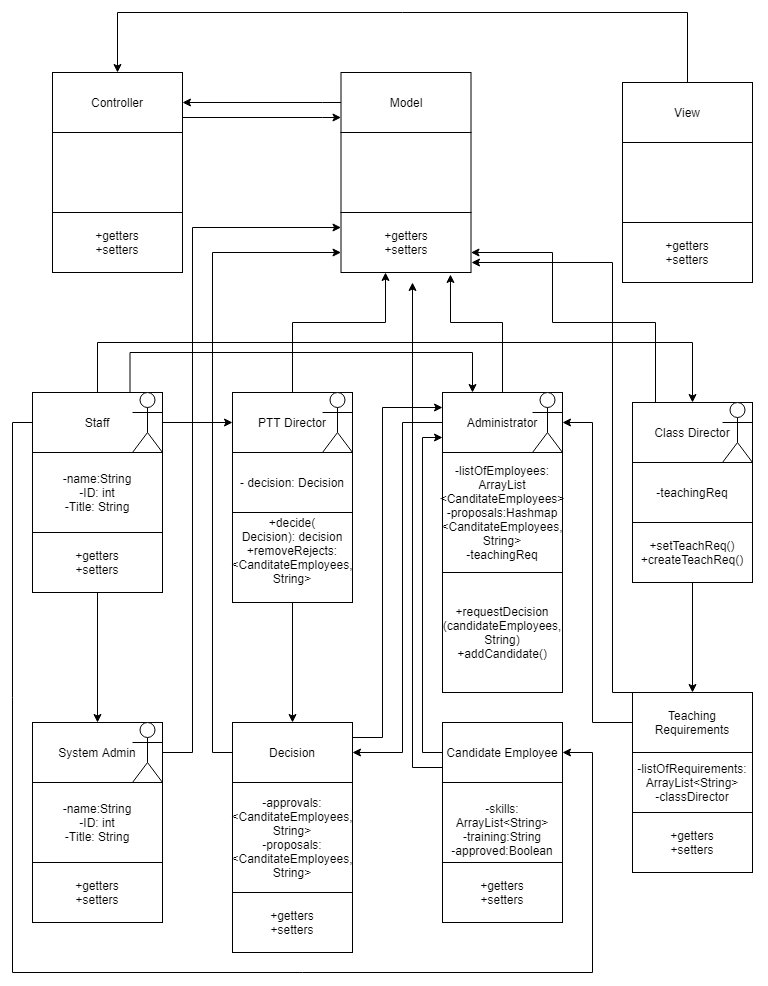

The diagram above was exported from draw.io. Its source (the exported page's mxGraphModel, read from the mxfile embedded in the PNG):
<mxGraphModel dx="868" dy="433" grid="1" gridSize="10" guides="1" tooltips="1" connect="1" arrows="1" fold="1" page="1" pageScale="1" pageWidth="827" pageHeight="1169" math="0" shadow="0">
  <root>
    <mxCell id="0" />
    <mxCell id="1" parent="0" />
    <mxCell id="rk3FYkdOLuUzO5pUNpFy-37" style="edgeStyle=orthogonalEdgeStyle;rounded=0;orthogonalLoop=1;jettySize=auto;html=1;exitX=1;exitY=0.5;exitDx=0;exitDy=0;entryX=0;entryY=0.5;entryDx=0;entryDy=0;" parent="1" source="rk3FYkdOLuUzO5pUNpFy-3" target="rk3FYkdOLuUzO5pUNpFy-4" edge="1">
      <mxGeometry relative="1" as="geometry" />
    </mxCell>
    <mxCell id="rk3FYkdOLuUzO5pUNpFy-39" style="edgeStyle=orthogonalEdgeStyle;rounded=0;orthogonalLoop=1;jettySize=auto;html=1;exitX=0.5;exitY=0;exitDx=0;exitDy=0;entryX=0.5;entryY=0;entryDx=0;entryDy=0;" parent="1" source="rk3FYkdOLuUzO5pUNpFy-3" target="rk3FYkdOLuUzO5pUNpFy-6" edge="1">
      <mxGeometry relative="1" as="geometry">
        <Array as="points">
          <mxPoint x="105" y="500" />
          <mxPoint x="700" y="500" />
        </Array>
      </mxGeometry>
    </mxCell>
    <mxCell id="rk3FYkdOLuUzO5pUNpFy-40" style="edgeStyle=orthogonalEdgeStyle;rounded=0;orthogonalLoop=1;jettySize=auto;html=1;exitX=0.75;exitY=0;exitDx=0;exitDy=0;entryX=0.25;entryY=0;entryDx=0;entryDy=0;" parent="1" source="rk3FYkdOLuUzO5pUNpFy-3" target="rk3FYkdOLuUzO5pUNpFy-5" edge="1">
      <mxGeometry relative="1" as="geometry">
        <Array as="points">
          <mxPoint x="138" y="510" />
          <mxPoint x="480" y="510" />
        </Array>
      </mxGeometry>
    </mxCell>
    <mxCell id="rk3FYkdOLuUzO5pUNpFy-43" style="edgeStyle=orthogonalEdgeStyle;rounded=0;orthogonalLoop=1;jettySize=auto;html=1;exitX=0;exitY=0.5;exitDx=0;exitDy=0;entryX=1;entryY=0.5;entryDx=0;entryDy=0;" parent="1" source="rk3FYkdOLuUzO5pUNpFy-8" target="rk3FYkdOLuUzO5pUNpFy-5" edge="1">
      <mxGeometry relative="1" as="geometry">
        <mxPoint x="360" y="780" as="targetPoint" />
        <Array as="points">
          <mxPoint x="600" y="880" />
          <mxPoint x="600" y="580" />
        </Array>
      </mxGeometry>
    </mxCell>
    <mxCell id="rk3FYkdOLuUzO5pUNpFy-41" style="edgeStyle=orthogonalEdgeStyle;rounded=0;orthogonalLoop=1;jettySize=auto;html=1;exitX=0;exitY=0.5;exitDx=0;exitDy=0;entryX=1;entryY=0.5;entryDx=0;entryDy=0;" parent="1" source="rk3FYkdOLuUzO5pUNpFy-3" target="rk3FYkdOLuUzO5pUNpFy-7" edge="1">
      <mxGeometry relative="1" as="geometry">
        <Array as="points">
          <mxPoint x="20" y="580" />
          <mxPoint x="20" y="1130" />
          <mxPoint x="600" y="1130" />
          <mxPoint x="600" y="910" />
        </Array>
      </mxGeometry>
    </mxCell>
    <mxCell id="rk3FYkdOLuUzO5pUNpFy-42" style="edgeStyle=orthogonalEdgeStyle;rounded=0;orthogonalLoop=1;jettySize=auto;html=1;exitX=0.5;exitY=1;exitDx=0;exitDy=0;entryX=0.5;entryY=0;entryDx=0;entryDy=0;" parent="1" source="rk3FYkdOLuUzO5pUNpFy-16" target="rk3FYkdOLuUzO5pUNpFy-8" edge="1">
      <mxGeometry relative="1" as="geometry">
        <Array as="points">
          <mxPoint x="700" y="850" />
        </Array>
      </mxGeometry>
    </mxCell>
    <mxCell id="rk3FYkdOLuUzO5pUNpFy-44" style="edgeStyle=orthogonalEdgeStyle;rounded=0;orthogonalLoop=1;jettySize=auto;html=1;exitX=0;exitY=0.5;exitDx=0;exitDy=0;entryX=1;entryY=0.5;entryDx=0;entryDy=0;" parent="1" source="rk3FYkdOLuUzO5pUNpFy-5" target="rk3FYkdOLuUzO5pUNpFy-33" edge="1">
      <mxGeometry relative="1" as="geometry">
        <Array as="points">
          <mxPoint x="410" y="580" />
          <mxPoint x="410" y="910" />
        </Array>
      </mxGeometry>
    </mxCell>
    <mxCell id="rk3FYkdOLuUzO5pUNpFy-47" value="" style="group" parent="1" vertex="1" connectable="0">
      <mxGeometry x="40" y="550" width="130" height="220" as="geometry" />
    </mxCell>
    <mxCell id="rk3FYkdOLuUzO5pUNpFy-3" value="Staff" style="rounded=0;whiteSpace=wrap;html=1;" parent="rk3FYkdOLuUzO5pUNpFy-47" vertex="1">
      <mxGeometry width="130" height="60" as="geometry" />
    </mxCell>
    <mxCell id="rk3FYkdOLuUzO5pUNpFy-10" value="-name:String&lt;br&gt;-ID: int&lt;br&gt;-Title: String&lt;br&gt;" style="rounded=0;whiteSpace=wrap;html=1;" parent="rk3FYkdOLuUzO5pUNpFy-47" vertex="1">
      <mxGeometry y="60" width="130" height="80" as="geometry" />
    </mxCell>
    <mxCell id="rk3FYkdOLuUzO5pUNpFy-12" value="+getters&lt;br&gt;+setters" style="rounded=0;whiteSpace=wrap;html=1;" parent="rk3FYkdOLuUzO5pUNpFy-47" vertex="1">
      <mxGeometry y="140" width="130" height="60" as="geometry" />
    </mxCell>
    <mxCell id="rDW1Qza4tI7PtlEk3FMp-1" value="" style="shape=umlActor;verticalLabelPosition=bottom;labelBackgroundColor=#ffffff;verticalAlign=top;html=1;" parent="rk3FYkdOLuUzO5pUNpFy-47" vertex="1">
      <mxGeometry x="100" width="30" height="60" as="geometry" />
    </mxCell>
    <mxCell id="rk3FYkdOLuUzO5pUNpFy-48" value="" style="group" parent="1" vertex="1" connectable="0">
      <mxGeometry x="240" y="550" width="120" height="120" as="geometry" />
    </mxCell>
    <mxCell id="rk3FYkdOLuUzO5pUNpFy-4" value="PTT Director" style="rounded=0;whiteSpace=wrap;html=1;" parent="rk3FYkdOLuUzO5pUNpFy-48" vertex="1">
      <mxGeometry width="120" height="60" as="geometry" />
    </mxCell>
    <mxCell id="rk3FYkdOLuUzO5pUNpFy-24" value="Actor" style="shape=umlActor;verticalLabelPosition=bottom;labelBackgroundColor=#ffffff;verticalAlign=top;html=1;" parent="rk3FYkdOLuUzO5pUNpFy-48" vertex="1">
      <mxGeometry x="90" width="30" height="60" as="geometry" />
    </mxCell>
    <mxCell id="-MGo8Ypd8unLnIboMvvT-5" value="- decision: Decision" style="rounded=0;whiteSpace=wrap;html=1;" parent="rk3FYkdOLuUzO5pUNpFy-48" vertex="1">
      <mxGeometry y="60" width="120" height="60" as="geometry" />
    </mxCell>
    <mxCell id="rk3FYkdOLuUzO5pUNpFy-49" value="" style="group" parent="1" vertex="1" connectable="0">
      <mxGeometry x="640" y="560" width="120" height="180" as="geometry" />
    </mxCell>
    <mxCell id="rk3FYkdOLuUzO5pUNpFy-6" value="Class Director" style="rounded=0;whiteSpace=wrap;html=1;" parent="rk3FYkdOLuUzO5pUNpFy-49" vertex="1">
      <mxGeometry width="120" height="60" as="geometry" />
    </mxCell>
    <mxCell id="rk3FYkdOLuUzO5pUNpFy-14" value="-teachingReq" style="rounded=0;whiteSpace=wrap;html=1;" parent="rk3FYkdOLuUzO5pUNpFy-49" vertex="1">
      <mxGeometry y="60" width="120" height="60" as="geometry" />
    </mxCell>
    <mxCell id="rk3FYkdOLuUzO5pUNpFy-16" value="+setTeachReq()&lt;br&gt;+createTeachReq()" style="rounded=0;whiteSpace=wrap;html=1;" parent="rk3FYkdOLuUzO5pUNpFy-49" vertex="1">
      <mxGeometry y="120" width="120" height="60" as="geometry" />
    </mxCell>
    <mxCell id="rk3FYkdOLuUzO5pUNpFy-28" value="" style="shape=umlActor;verticalLabelPosition=bottom;labelBackgroundColor=#ffffff;verticalAlign=top;html=1;" parent="rk3FYkdOLuUzO5pUNpFy-49" vertex="1">
      <mxGeometry x="90" width="30" height="60" as="geometry" />
    </mxCell>
    <mxCell id="rk3FYkdOLuUzO5pUNpFy-50" value="" style="group" parent="1" vertex="1" connectable="0">
      <mxGeometry x="450" y="550" width="120" height="280" as="geometry" />
    </mxCell>
    <mxCell id="rk3FYkdOLuUzO5pUNpFy-5" value="Administrator" style="rounded=0;whiteSpace=wrap;html=1;" parent="rk3FYkdOLuUzO5pUNpFy-50" vertex="1">
      <mxGeometry width="120" height="60" as="geometry" />
    </mxCell>
    <mxCell id="rk3FYkdOLuUzO5pUNpFy-17" value="-listOfEmployees: ArrayList &amp;lt;CanditateEmployees&amp;gt;&lt;br&gt;-proposals:Hashmap &amp;lt;CanditateEmployees, String&amp;gt;&lt;br&gt;-teachingReq" style="rounded=0;whiteSpace=wrap;html=1;" parent="rk3FYkdOLuUzO5pUNpFy-50" vertex="1">
      <mxGeometry y="60" width="120" height="120" as="geometry" />
    </mxCell>
    <mxCell id="rk3FYkdOLuUzO5pUNpFy-18" value="+requestDecision&lt;br&gt;(candidateEmployees, String)&lt;br&gt;+addCandidate()&lt;br&gt;" style="rounded=0;whiteSpace=wrap;html=1;" parent="rk3FYkdOLuUzO5pUNpFy-50" vertex="1">
      <mxGeometry y="180" width="120" height="120" as="geometry" />
    </mxCell>
    <mxCell id="rk3FYkdOLuUzO5pUNpFy-23" value="" style="shape=umlActor;verticalLabelPosition=bottom;labelBackgroundColor=#ffffff;verticalAlign=top;html=1;" parent="rk3FYkdOLuUzO5pUNpFy-50" vertex="1">
      <mxGeometry x="90" width="30" height="60" as="geometry" />
    </mxCell>
    <mxCell id="rk3FYkdOLuUzO5pUNpFy-51" value="" style="group" parent="1" vertex="1" connectable="0">
      <mxGeometry x="240" y="880" width="130" height="180" as="geometry" />
    </mxCell>
    <mxCell id="rk3FYkdOLuUzO5pUNpFy-9" value="-approvals: &amp;lt;CanditateEmployees, String&amp;gt;&lt;br&gt;-proposals:&amp;lt;CanditateEmployees, String&amp;gt;" style="rounded=0;whiteSpace=wrap;html=1;" parent="rk3FYkdOLuUzO5pUNpFy-51" vertex="1">
      <mxGeometry y="60" width="120" height="110" as="geometry" />
    </mxCell>
    <mxCell id="rk3FYkdOLuUzO5pUNpFy-33" value="Decision" style="rounded=0;whiteSpace=wrap;html=1;" parent="rk3FYkdOLuUzO5pUNpFy-51" vertex="1">
      <mxGeometry width="120" height="60" as="geometry" />
    </mxCell>
    <mxCell id="rk3FYkdOLuUzO5pUNpFy-52" value="" style="group" parent="1" vertex="1" connectable="0">
      <mxGeometry x="640" y="850" width="130" height="180" as="geometry" />
    </mxCell>
    <mxCell id="rk3FYkdOLuUzO5pUNpFy-8" value="Teaching Requirements" style="rounded=0;whiteSpace=wrap;html=1;" parent="rk3FYkdOLuUzO5pUNpFy-52" vertex="1">
      <mxGeometry width="120" height="60" as="geometry" />
    </mxCell>
    <mxCell id="rk3FYkdOLuUzO5pUNpFy-21" value="-listOfRequirements: ArrayList&amp;lt;String&amp;gt;&lt;br&gt;-classDirector" style="rounded=0;whiteSpace=wrap;html=1;" parent="rk3FYkdOLuUzO5pUNpFy-52" vertex="1">
      <mxGeometry y="60" width="120" height="60" as="geometry" />
    </mxCell>
    <mxCell id="rk3FYkdOLuUzO5pUNpFy-22" value="+getters&lt;br&gt;+setters" style="rounded=0;whiteSpace=wrap;html=1;" parent="rk3FYkdOLuUzO5pUNpFy-52" vertex="1">
      <mxGeometry y="120" width="120" height="60" as="geometry" />
    </mxCell>
    <mxCell id="rk3FYkdOLuUzO5pUNpFy-53" value="" style="group" parent="1" vertex="1" connectable="0">
      <mxGeometry x="450" y="880" width="120" height="180" as="geometry" />
    </mxCell>
    <mxCell id="rk3FYkdOLuUzO5pUNpFy-7" value="Candidate Employee" style="rounded=0;whiteSpace=wrap;html=1;" parent="rk3FYkdOLuUzO5pUNpFy-53" vertex="1">
      <mxGeometry width="120" height="60" as="geometry" />
    </mxCell>
    <mxCell id="rk3FYkdOLuUzO5pUNpFy-19" value="&lt;br&gt;-skills: ArrayList&amp;lt;String&amp;gt;&lt;br&gt;-training:String&lt;br&gt;-approved:Boolean" style="rounded=0;whiteSpace=wrap;html=1;" parent="rk3FYkdOLuUzO5pUNpFy-53" vertex="1">
      <mxGeometry y="60" width="120" height="80" as="geometry" />
    </mxCell>
    <mxCell id="rk3FYkdOLuUzO5pUNpFy-20" value="+getters&lt;br&gt;+setters&lt;br&gt;" style="rounded=0;whiteSpace=wrap;html=1;" parent="rk3FYkdOLuUzO5pUNpFy-53" vertex="1">
      <mxGeometry y="140" width="120" height="60" as="geometry" />
    </mxCell>
    <mxCell id="-MGo8Ypd8unLnIboMvvT-3" style="edgeStyle=orthogonalEdgeStyle;rounded=0;orthogonalLoop=1;jettySize=auto;html=1;exitX=0;exitY=0.5;exitDx=0;exitDy=0;entryX=0;entryY=0.75;entryDx=0;entryDy=0;" parent="1" source="rk3FYkdOLuUzO5pUNpFy-7" target="rk3FYkdOLuUzO5pUNpFy-5" edge="1">
      <mxGeometry relative="1" as="geometry">
        <Array as="points">
          <mxPoint x="430" y="910" />
          <mxPoint x="430" y="595" />
        </Array>
      </mxGeometry>
    </mxCell>
    <mxCell id="rk3FYkdOLuUzO5pUNpFy-13" value="+decide(&lt;br&gt;Decision): decision&lt;br&gt;+removeRejects: &amp;lt;CanditateEmployees, String&amp;gt;&lt;br&gt;&amp;nbsp;" style="rounded=0;whiteSpace=wrap;html=1;" parent="1" vertex="1">
      <mxGeometry x="240" y="670" width="120" height="90" as="geometry" />
    </mxCell>
    <mxCell id="-MGo8Ypd8unLnIboMvvT-7" style="edgeStyle=orthogonalEdgeStyle;rounded=0;orthogonalLoop=1;jettySize=auto;html=1;exitX=1;exitY=0.25;exitDx=0;exitDy=0;entryX=0;entryY=0.25;entryDx=0;entryDy=0;" parent="1" source="rk3FYkdOLuUzO5pUNpFy-33" target="rk3FYkdOLuUzO5pUNpFy-5" edge="1">
      <mxGeometry relative="1" as="geometry">
        <Array as="points">
          <mxPoint x="390" y="895" />
          <mxPoint x="390" y="565" />
        </Array>
      </mxGeometry>
    </mxCell>
    <mxCell id="rk3FYkdOLuUzO5pUNpFy-45" style="edgeStyle=orthogonalEdgeStyle;rounded=0;orthogonalLoop=1;jettySize=auto;html=1;exitX=0.5;exitY=1;exitDx=0;exitDy=0;entryX=0.5;entryY=0;entryDx=0;entryDy=0;" parent="1" source="rk3FYkdOLuUzO5pUNpFy-13" target="rk3FYkdOLuUzO5pUNpFy-33" edge="1">
      <mxGeometry relative="1" as="geometry">
        <mxPoint x="210" y="740" as="targetPoint" />
        <Array as="points" />
      </mxGeometry>
    </mxCell>
    <mxCell id="rk3FYkdOLuUzO5pUNpFy-34" value="+getters&lt;br&gt;+setters" style="rounded=0;whiteSpace=wrap;html=1;" parent="1" vertex="1">
      <mxGeometry x="240" y="1050" width="120" height="60" as="geometry" />
    </mxCell>
    <mxCell id="rDW1Qza4tI7PtlEk3FMp-4" value="" style="group" parent="1" vertex="1" connectable="0">
      <mxGeometry x="348.5" y="230" width="130" height="220" as="geometry" />
    </mxCell>
    <mxCell id="rDW1Qza4tI7PtlEk3FMp-5" value="Model" style="rounded=0;whiteSpace=wrap;html=1;" parent="rDW1Qza4tI7PtlEk3FMp-4" vertex="1">
      <mxGeometry width="130" height="60" as="geometry" />
    </mxCell>
    <mxCell id="rDW1Qza4tI7PtlEk3FMp-6" value="" style="rounded=0;whiteSpace=wrap;html=1;" parent="rDW1Qza4tI7PtlEk3FMp-4" vertex="1">
      <mxGeometry y="60" width="130" height="80" as="geometry" />
    </mxCell>
    <mxCell id="rDW1Qza4tI7PtlEk3FMp-7" value="+getters&lt;br&gt;+setters" style="rounded=0;whiteSpace=wrap;html=1;" parent="rDW1Qza4tI7PtlEk3FMp-4" vertex="1">
      <mxGeometry y="140" width="130" height="60" as="geometry" />
    </mxCell>
    <mxCell id="rDW1Qza4tI7PtlEk3FMp-9" value="" style="group" parent="1" vertex="1" connectable="0">
      <mxGeometry x="630" y="240" width="130" height="240" as="geometry" />
    </mxCell>
    <mxCell id="rDW1Qza4tI7PtlEk3FMp-10" value="View" style="rounded=0;whiteSpace=wrap;html=1;" parent="rDW1Qza4tI7PtlEk3FMp-9" vertex="1">
      <mxGeometry width="130" height="60" as="geometry" />
    </mxCell>
    <mxCell id="rDW1Qza4tI7PtlEk3FMp-11" value="" style="rounded=0;whiteSpace=wrap;html=1;" parent="rDW1Qza4tI7PtlEk3FMp-9" vertex="1">
      <mxGeometry y="60" width="130" height="80" as="geometry" />
    </mxCell>
    <mxCell id="rDW1Qza4tI7PtlEk3FMp-12" value="+getters&lt;br&gt;+setters" style="rounded=0;whiteSpace=wrap;html=1;" parent="rDW1Qza4tI7PtlEk3FMp-9" vertex="1">
      <mxGeometry y="140" width="130" height="60" as="geometry" />
    </mxCell>
    <mxCell id="rDW1Qza4tI7PtlEk3FMp-13" value="" style="group" parent="rDW1Qza4tI7PtlEk3FMp-9" vertex="1" connectable="0">
      <mxGeometry x="-570" y="-10" width="130" height="220" as="geometry" />
    </mxCell>
    <mxCell id="rDW1Qza4tI7PtlEk3FMp-14" value="Controller" style="rounded=0;whiteSpace=wrap;html=1;" parent="rDW1Qza4tI7PtlEk3FMp-13" vertex="1">
      <mxGeometry width="130" height="60" as="geometry" />
    </mxCell>
    <mxCell id="rDW1Qza4tI7PtlEk3FMp-15" value="" style="rounded=0;whiteSpace=wrap;html=1;" parent="rDW1Qza4tI7PtlEk3FMp-13" vertex="1">
      <mxGeometry y="60" width="130" height="80" as="geometry" />
    </mxCell>
    <mxCell id="rDW1Qza4tI7PtlEk3FMp-16" value="+getters&lt;br&gt;+setters" style="rounded=0;whiteSpace=wrap;html=1;" parent="rDW1Qza4tI7PtlEk3FMp-13" vertex="1">
      <mxGeometry y="140" width="130" height="60" as="geometry" />
    </mxCell>
    <mxCell id="rDW1Qza4tI7PtlEk3FMp-18" style="edgeStyle=orthogonalEdgeStyle;rounded=0;orthogonalLoop=1;jettySize=auto;html=1;entryX=0.5;entryY=0;entryDx=0;entryDy=0;exitX=0.5;exitY=0;exitDx=0;exitDy=0;" parent="rDW1Qza4tI7PtlEk3FMp-9" source="rDW1Qza4tI7PtlEk3FMp-10" target="rDW1Qza4tI7PtlEk3FMp-14" edge="1">
      <mxGeometry relative="1" as="geometry">
        <Array as="points">
          <mxPoint x="65" y="-70" />
          <mxPoint x="-505" y="-70" />
        </Array>
        <mxPoint x="-10" y="30" as="sourcePoint" />
        <mxPoint x="-10" y="30" as="targetPoint" />
      </mxGeometry>
    </mxCell>
    <mxCell id="rDW1Qza4tI7PtlEk3FMp-17" style="edgeStyle=orthogonalEdgeStyle;rounded=0;orthogonalLoop=1;jettySize=auto;html=1;exitX=0;exitY=0.5;exitDx=0;exitDy=0;entryX=1;entryY=0.5;entryDx=0;entryDy=0;" parent="1" source="rDW1Qza4tI7PtlEk3FMp-5" target="rDW1Qza4tI7PtlEk3FMp-14" edge="1">
      <mxGeometry relative="1" as="geometry">
        <Array as="points">
          <mxPoint x="330" y="260" />
          <mxPoint x="330" y="260" />
        </Array>
        <mxPoint x="147.5" y="560" as="sourcePoint" />
        <mxPoint x="527.56" y="560.5999999999999" as="targetPoint" />
      </mxGeometry>
    </mxCell>
    <mxCell id="rDW1Qza4tI7PtlEk3FMp-19" style="edgeStyle=orthogonalEdgeStyle;rounded=0;orthogonalLoop=1;jettySize=auto;html=1;exitX=1;exitY=0.75;exitDx=0;exitDy=0;entryX=0;entryY=0.75;entryDx=0;entryDy=0;" parent="1" source="rDW1Qza4tI7PtlEk3FMp-14" target="rDW1Qza4tI7PtlEk3FMp-5" edge="1">
      <mxGeometry relative="1" as="geometry">
        <Array as="points">
          <mxPoint x="330" y="275" />
          <mxPoint x="330" y="275" />
        </Array>
        <mxPoint x="220" y="280" as="sourcePoint" />
        <mxPoint x="370" y="280" as="targetPoint" />
      </mxGeometry>
    </mxCell>
    <mxCell id="rDW1Qza4tI7PtlEk3FMp-20" style="edgeStyle=orthogonalEdgeStyle;rounded=0;orthogonalLoop=1;jettySize=auto;html=1;exitX=0.5;exitY=0;exitDx=0;exitDy=0;" parent="1" source="rk3FYkdOLuUzO5pUNpFy-4" target="rDW1Qza4tI7PtlEk3FMp-7" edge="1">
      <mxGeometry relative="1" as="geometry">
        <Array as="points">
          <mxPoint x="300" y="480" />
          <mxPoint x="393" y="480" />
        </Array>
        <mxPoint x="210" y="460" as="sourcePoint" />
        <mxPoint x="290" y="460" as="targetPoint" />
      </mxGeometry>
    </mxCell>
    <mxCell id="rDW1Qza4tI7PtlEk3FMp-22" style="edgeStyle=orthogonalEdgeStyle;rounded=0;orthogonalLoop=1;jettySize=auto;html=1;exitX=0.5;exitY=0;exitDx=0;exitDy=0;entryX=0.842;entryY=1.033;entryDx=0;entryDy=0;entryPerimeter=0;" parent="1" source="rk3FYkdOLuUzO5pUNpFy-5" target="rDW1Qza4tI7PtlEk3FMp-7" edge="1">
      <mxGeometry relative="1" as="geometry">
        <Array as="points">
          <mxPoint x="510" y="480" />
          <mxPoint x="458" y="480" />
        </Array>
        <mxPoint x="310" y="560" as="sourcePoint" />
        <mxPoint x="435" y="450" as="targetPoint" />
      </mxGeometry>
    </mxCell>
    <mxCell id="rDW1Qza4tI7PtlEk3FMp-23" style="edgeStyle=orthogonalEdgeStyle;rounded=0;orthogonalLoop=1;jettySize=auto;html=1;" parent="1" target="rDW1Qza4tI7PtlEk3FMp-7" edge="1">
      <mxGeometry relative="1" as="geometry">
        <Array as="points">
          <mxPoint x="663" y="560" />
          <mxPoint x="663" y="480" />
          <mxPoint x="560" y="480" />
          <mxPoint x="560" y="410" />
        </Array>
        <mxPoint x="670" y="560" as="sourcePoint" />
        <mxPoint x="610" y="460" as="targetPoint" />
      </mxGeometry>
    </mxCell>
    <mxCell id="rDW1Qza4tI7PtlEk3FMp-24" style="edgeStyle=orthogonalEdgeStyle;rounded=0;orthogonalLoop=1;jettySize=auto;html=1;exitX=0;exitY=0;exitDx=0;exitDy=0;" parent="1" source="rk3FYkdOLuUzO5pUNpFy-8" edge="1">
      <mxGeometry relative="1" as="geometry">
        <Array as="points">
          <mxPoint x="620" y="850" />
          <mxPoint x="620" y="420" />
          <mxPoint x="479" y="420" />
        </Array>
        <mxPoint x="680" y="570" as="sourcePoint" />
        <mxPoint x="479" y="420" as="targetPoint" />
      </mxGeometry>
    </mxCell>
    <mxCell id="rDW1Qza4tI7PtlEk3FMp-25" style="edgeStyle=orthogonalEdgeStyle;rounded=0;orthogonalLoop=1;jettySize=auto;html=1;exitX=0;exitY=0.5;exitDx=0;exitDy=0;" parent="1" source="rk3FYkdOLuUzO5pUNpFy-33" target="rDW1Qza4tI7PtlEk3FMp-7" edge="1">
      <mxGeometry relative="1" as="geometry">
        <mxPoint x="310" y="890" as="targetPoint" />
        <Array as="points">
          <mxPoint x="220" y="910" />
          <mxPoint x="220" y="410" />
        </Array>
        <mxPoint x="310" y="770" as="sourcePoint" />
      </mxGeometry>
    </mxCell>
    <mxCell id="rDW1Qza4tI7PtlEk3FMp-26" style="edgeStyle=orthogonalEdgeStyle;rounded=0;orthogonalLoop=1;jettySize=auto;html=1;exitX=0;exitY=0.75;exitDx=0;exitDy=0;" parent="1" source="rk3FYkdOLuUzO5pUNpFy-7" edge="1">
      <mxGeometry relative="1" as="geometry">
        <mxPoint x="420" y="440" as="targetPoint" />
        <Array as="points">
          <mxPoint x="420" y="925" />
          <mxPoint x="420" y="440" />
        </Array>
        <mxPoint x="310" y="770" as="sourcePoint" />
      </mxGeometry>
    </mxCell>
    <mxCell id="vXmwZccgKSRjPVi0G9gN-1" value="System Admin" style="rounded=0;whiteSpace=wrap;html=1;" vertex="1" parent="1">
      <mxGeometry x="40" y="880" width="130" height="60" as="geometry" />
    </mxCell>
    <mxCell id="vXmwZccgKSRjPVi0G9gN-2" value="-name:String&lt;br&gt;-ID: int&lt;br&gt;-Title: String&lt;br&gt;" style="rounded=0;whiteSpace=wrap;html=1;" vertex="1" parent="1">
      <mxGeometry x="40" y="940" width="130" height="80" as="geometry" />
    </mxCell>
    <mxCell id="vXmwZccgKSRjPVi0G9gN-3" value="+getters&lt;br&gt;+setters" style="rounded=0;whiteSpace=wrap;html=1;" vertex="1" parent="1">
      <mxGeometry x="40" y="1020" width="130" height="60" as="geometry" />
    </mxCell>
    <mxCell id="vXmwZccgKSRjPVi0G9gN-4" value="" style="shape=umlActor;verticalLabelPosition=bottom;labelBackgroundColor=#ffffff;verticalAlign=top;html=1;" vertex="1" parent="1">
      <mxGeometry x="140" y="880" width="30" height="60" as="geometry" />
    </mxCell>
    <mxCell id="vXmwZccgKSRjPVi0G9gN-5" style="edgeStyle=orthogonalEdgeStyle;rounded=0;orthogonalLoop=1;jettySize=auto;html=1;exitX=1;exitY=0.5;exitDx=0;exitDy=0;entryX=0;entryY=0.25;entryDx=0;entryDy=0;" edge="1" parent="1" source="vXmwZccgKSRjPVi0G9gN-1" target="rDW1Qza4tI7PtlEk3FMp-7">
      <mxGeometry relative="1" as="geometry">
        <mxPoint x="358.5" y="420" as="targetPoint" />
        <Array as="points">
          <mxPoint x="200" y="910" />
          <mxPoint x="200" y="385" />
        </Array>
        <mxPoint x="250" y="920" as="sourcePoint" />
      </mxGeometry>
    </mxCell>
    <mxCell id="vXmwZccgKSRjPVi0G9gN-6" style="edgeStyle=orthogonalEdgeStyle;rounded=0;orthogonalLoop=1;jettySize=auto;html=1;exitX=0.5;exitY=1;exitDx=0;exitDy=0;entryX=0.5;entryY=0;entryDx=0;entryDy=0;" edge="1" parent="1" source="rk3FYkdOLuUzO5pUNpFy-12" target="vXmwZccgKSRjPVi0G9gN-1">
      <mxGeometry relative="1" as="geometry">
        <mxPoint x="310" y="890" as="targetPoint" />
        <Array as="points" />
        <mxPoint x="310" y="770" as="sourcePoint" />
      </mxGeometry>
    </mxCell>
  </root>
</mxGraphModel>